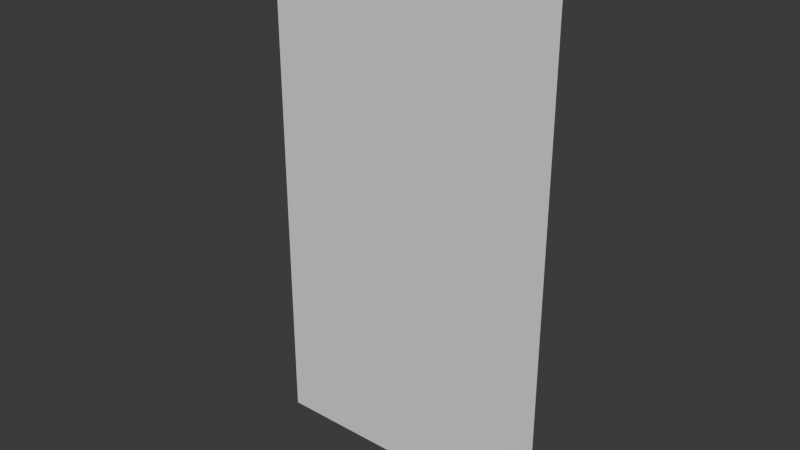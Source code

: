 # Source: board_right_back.blend  (saved by Blender 4.2.67; exported with 4.5.12 LTS)
import bpy
from mathutils import Matrix  # noqa: F401  (used for matrix-valued properties, if any)

bpy.ops.wm.read_factory_settings(use_empty=True)
scene = bpy.context.scene
scene.name = 'Scene'

# ---- collections
col_collection = bpy.data.collections.new('Collection'); scene.collection.children.link(col_collection)

# ---- world
world_world = bpy.data.worlds.new('World'); scene.world = world_world
world_world.use_nodes = True; world_world.node_tree.nodes.clear()
_N = world_world.node_tree.nodes; _L = world_world.node_tree.links
n0 = _N.new('ShaderNodeOutputWorld'); n0.name = 'World Output'; n0.location = (300, 300)
n1 = _N.new('ShaderNodeBackground'); n1.name = 'Background'; n1.location = (10, 300)
n1.inputs[0].default_value = (0.05088, 0.05088, 0.05088, 1.0)
_L.new(n1.outputs[0], n0.inputs[0])
n0.is_active_output = True
world_world.color = (0.05088, 0.05088, 0.05088)
world_world.sun_shadow_jitter_overblur = 0.0

# ---- meshes
me_005 = bpy.data.meshes.new('平面.005')
me_005.from_pydata([(8.82, -0.5, -0.9), (8.82, -0.5, 0.9), (11.34, -0.5, -0.9), (11.34, -0.5, 0.9), (13.86, -0.5, -0.9), (13.86, -0.5, 0.9), (16.38, -0.5, -0.9), (16.38, -0.5, 0.9), (8.46, -0.5, 1.26), (9.18, -0.5, 1.26), (10.98, -0.5, 1.26), (11.7, -0.5, 1.26), (13.5, -0.5, 1.26), (14.22, -0.5, 1.26), (16.02, -0.5, 1.26), (16.74, -0.5, 1.26), (18.54, -0.5, 1.26), (8.82, -0.5, 1.62), (8.82, -0.5, 3.42), (11.34, -0.5, 1.62), (11.34, -0.5, 3.42), (13.86, -0.5, 1.62), (13.86, -0.5, 3.42), (16.38, -0.5, 1.62), (16.38, -0.5, 3.42), (8.46, -0.5, 3.78), (9.18, -0.5, 3.78), (10.98, -0.5, 3.78), (11.7, -0.5, 3.78), (13.5, -0.5, 3.78), (14.22, -0.5, 3.78), (16.02, -0.5, 3.78), (16.74, -0.5, 3.78), (18.54, -0.5, 3.78), (8.82, -0.5, 4.14), (8.82, -0.5, 5.94), (11.34, -0.5, 4.14), (11.34, -0.5, 5.94), (13.86, -0.5, 4.14), (13.86, -0.5, 5.94), (16.38, -0.5, 4.14), (16.38, -0.5, 5.94), (8.46, -0.5, 6.3), (9.18, -0.5, 6.3), (10.98, -0.5, 6.3), (11.7, -0.5, 6.3), (13.5, -0.5, 6.3), (14.22, -0.5, 6.3), (16.02, -0.5, 6.3), (16.74, -0.5, 6.3), (18.54, -0.5, 6.3), (8.82, -0.5, 6.66), (8.82, -0.5, 8.46), (11.34, -0.5, 6.66), (11.34, -0.5, 8.46), (13.86, -0.5, 6.66), (13.86, -0.5, 8.46), (16.38, -0.5, 6.66), (16.38, -0.5, 8.46), (8.46, -0.5, 8.82), (9.18, -0.5, 8.82), (10.98, -0.5, 8.82), (11.7, -0.5, 8.82), (13.5, -0.5, 8.82), (14.22, -0.5, 8.82), (16.02, -0.5, 8.82), (16.74, -0.5, 8.82), (18.54, -0.5, 8.82), (8.82, -0.5, 9.18), (8.82, -0.5, 10.98), (11.34, -0.5, 9.18), (11.34, -0.5, 10.98), (13.86, -0.5, 9.18), (13.86, -0.5, 10.98), (16.38, -0.5, 9.18), (16.38, -0.5, 10.98), (8.46, -0.5, 11.34), (9.18, -0.5, 11.34), (10.98, -0.5, 11.34), (11.7, -0.5, 11.34), (13.5, -0.5, 11.34), (14.22, -0.5, 11.34), (16.02, -0.5, 11.34), (16.74, -0.5, 11.34), (18.54, -0.5, 11.34), (8.82, -0.5, 11.7), (8.82, -0.5, 13.5), (11.34, -0.5, 11.7), (11.34, -0.5, 13.5), (13.86, -0.5, 11.7), (13.86, -0.5, 13.5), (16.38, -0.5, 11.7), (16.38, -0.5, 13.5), (8.46, -0.5, 13.86), (9.18, -0.5, 13.86), (10.98, -0.5, 13.86), (11.7, -0.5, 13.86), (13.5, -0.5, 13.86), (14.22, -0.5, 13.86), (16.02, -0.5, 13.86), (16.74, -0.5, 13.86), (18.54, -0.5, 13.86), (8.82, -0.5, 14.22), (8.82, -0.5, 16.02), (11.34, -0.5, 14.22), (11.34, -0.5, 16.02), (13.86, -0.5, 14.22), (13.86, -0.5, 16.02), (16.38, -0.5, 14.22), (16.38, -0.5, 16.02), (8.46, -0.5, 16.38), (9.18, -0.5, 16.38), (10.98, -0.5, 16.38), (11.7, -0.5, 16.38), (13.5, -0.5, 16.38), (14.22, -0.5, 16.38), (16.02, -0.5, 16.38), (16.74, -0.5, 16.38), (18.54, -0.5, 16.38), (8.82, -0.5, 16.74), (8.82, -0.5, 18.54), (11.34, -0.5, 16.74), (11.34, -0.5, 18.54), (13.86, -0.5, 16.74), (13.86, -0.5, 18.54), (16.38, -0.5, 16.74), (16.38, -0.5, 18.54)], [(0, 1), (2, 3), (4, 5), (6, 7), (11, 12), (15, 16), (9, 10), (13, 14), (17, 18), (19, 20), (21, 22), (23, 24), (28, 29), (32, 33), (26, 27), (30, 31), (34, 35), (36, 37), (38, 39), (40, 41), (45, 46), (49, 50), (43, 44), (47, 48), (51, 52), (53, 54), (55, 56), (57, 58), (62, 63), (66, 67), (60, 61), (64, 65), (68, 69), (70, 71), (72, 73), (74, 75), (79, 80), (83, 84), (77, 78), (81, 82), (85, 86), (87, 88), (89, 90), (91, 92), (96, 97), (100, 101), (94, 95), (98, 99), (102, 103), (104, 105), (106, 107), (108, 109), (113, 114), (117, 118), (111, 112), (115, 116), (119, 120), (121, 122), (123, 124), (125, 126)], [])
_uv = me_005.uv_layers.new(name='UVマップ')
_uv.uv.foreach_set('vector', [])
me_005.update()
me_x = bpy.data.meshes.new('平面')
me_x.from_pydata([(-1.0, -1.0, 0.0), (1.0, -1.0, 0.0), (-1.0, 1.0, 0.0), (1.0, 1.0, 0.0)], [], [(0, 1, 3, 2)])
_uv = me_x.uv_layers.new(name='UVマップ')
_uv.uv.foreach_set('vector', [0.0, 0.0, 1.0, 0.0, 1.0, 1.0, 0.0, 1.0])
me_x.update()

# ---- objects
ob_002 = bpy.data.objects.new('平面.002', me_005)
ob_003 = bpy.data.objects.new('平面.003', me_x)

# ---- transforms, parenting, visibility, modifiers, constraints
ob_002.location = (0.0, 0.0, 0.0)
ob_003.location = (13.62, -8.096e-07, 8.995)
ob_003.rotation_euler = (1.571, -0.0, 0.0)
ob_003.scale = (5.998, 10.76, 5.998)

# ---- collection membership
col_collection.objects.link(ob_002)
col_collection.objects.link(ob_003)

# ---- scene / render settings (as saved in the file)
scene.frame_start = 1; scene.frame_end = 250; scene.frame_set(1)
scene.render.engine = 'BLENDER_EEVEE_NEXT'
bpy.context.view_layer.update()

# ---- added for rendering (the .blend has no active camera and no usable light): camera, sun
cam_auto = bpy.data.cameras.new('AutoCamera')
cam_auto.lens = 50.0
cam_auto.sensor_width = 36.0
cam_auto.clip_end = 1000.0
ob_auto_camera = bpy.data.objects.new('AutoCamera', cam_auto)
scene.collection.objects.link(ob_auto_camera)
ob_auto_camera.location = (36.4275, -27.6149, 27.2382)
ob_auto_camera.rotation_euler = (1.09748, -7.21219e-08, 0.694738)
scene.camera = ob_auto_camera
light_auto_sun = bpy.data.lights.new('AutoSun', 'SUN')
light_auto_sun.energy = 3.0
light_auto_sun.angle = 0.0523599
ob_auto_sun = bpy.data.objects.new('AutoSun', light_auto_sun)
scene.collection.objects.link(ob_auto_sun)
ob_auto_sun.rotation_euler = (0.872665, 0.174533, 0.523599)
bpy.context.view_layer.update()
